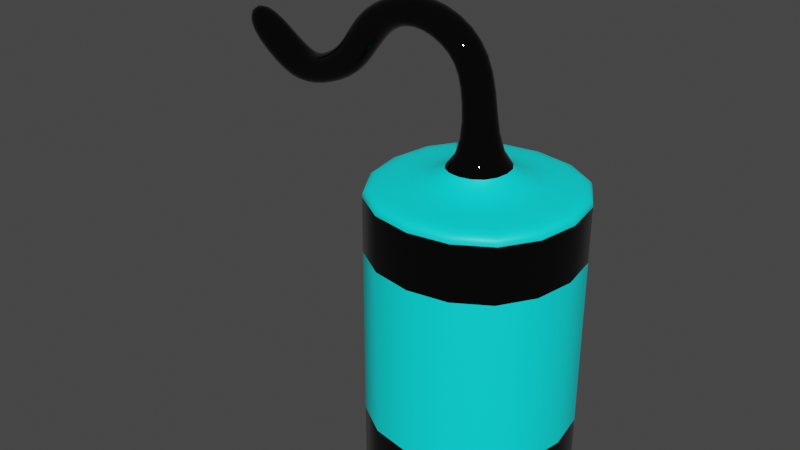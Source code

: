# Source: sea_lantern.blend  (saved by Blender 2.92.15; exported with 4.5.12 LTS)
import bpy
from mathutils import Matrix  # noqa: F401  (used for matrix-valued properties, if any)

bpy.ops.wm.read_factory_settings(use_empty=True)
scene = bpy.context.scene
scene.name = 'Scene'

# ---- collections
col_collection = bpy.data.collections.new('Collection'); scene.collection.children.link(col_collection)

# ---- materials (node trees are filled in below, after node groups)
mat_metal = bpy.data.materials.new('metal')
mat_metal.alpha_threshold = 0.0
mat_metal.use_transparent_shadow = False
mat_metal.line_color = (0.0, 0.0, 0.0, 1.0)
mat_glow = bpy.data.materials.new('glow')
mat_glow.use_transparent_shadow = False

# ---- material node trees
mat_metal.use_nodes = True; mat_metal.node_tree.nodes.clear()
_N = mat_metal.node_tree.nodes; _L = mat_metal.node_tree.links
n0 = _N.new('ShaderNodeOutputMaterial'); n0.name = 'Material Output'; n0.location = (300, 300)
n1 = _N.new('ShaderNodeBsdfPrincipled'); n1.name = 'Principled BSDF'; n1.location = (10, 300)
n1.distribution = 'GGX'
n1.subsurface_method = 'BURLEY'
n1.inputs[0].default_value = (0.04129, 0.04129, 0.04129, 1.0)
n1.inputs[1].default_value = 1.0
n1.inputs[2].default_value = 0.0
n1.inputs[3].default_value = 1.45
n1.inputs[27].default_value = (0.0, 0.0, 0.0, 1.0)
n1.inputs[28].default_value = 1.0
_L.new(n1.outputs[0], n0.inputs[0])
n0.is_active_output = True
mat_glow.use_nodes = True; mat_glow.node_tree.nodes.clear()
_N = mat_glow.node_tree.nodes; _L = mat_glow.node_tree.links
n0 = _N.new('ShaderNodeBsdfPrincipled'); n0.name = 'Principled BSDF'; n0.location = (10, 300)
n0.distribution = 'GGX'
n0.subsurface_method = 'BURLEY'
n0.inputs[0].default_value = (0.0, 1.0, 1.0, 1.0)
n0.inputs[3].default_value = 1.45
n0.inputs[27].default_value = (0.0, 0.0, 0.0, 1.0)
n0.inputs[28].default_value = 1.0
n1 = _N.new('ShaderNodeOutputMaterial'); n1.name = 'Material Output'; n1.location = (300, 300)
_L.new(n0.outputs[0], n1.inputs[0])
n1.is_active_output = True

# ---- world
world_world = bpy.data.worlds.new('World'); scene.world = world_world
world_world.use_nodes = True; world_world.node_tree.nodes.clear()
_N = world_world.node_tree.nodes; _L = world_world.node_tree.links
n0 = _N.new('ShaderNodeOutputWorld'); n0.name = 'World Output'; n0.location = (300, 300)
n1 = _N.new('ShaderNodeBackground'); n1.name = 'Background'; n1.location = (10, 300)
n1.inputs[0].default_value = (0.05088, 0.05088, 0.05088, 1.0)
_L.new(n1.outputs[0], n0.inputs[0])
n0.is_active_output = True
world_world.color = (0.05088, 0.05088, 0.05088)
world_world.use_sun_shadow = False
world_world.sun_shadow_jitter_overblur = 0.0

# ---- meshes
me_cube_001 = bpy.data.meshes.new('Cube.001')
me_cube_001.from_pydata([(-1.0, -1.0, -1.0), (-1.0, -1.0, 1.269), (-1.0, 1.0, -1.0), (-1.0, 1.0, 1.269), (1.0, -1.0, -1.0), (1.0, -1.0, 1.269), (1.0, 1.0, -1.0), (1.0, 1.0, 1.269), (-1.0, -1.0, 1.435), (-1.0, 1.0, 1.435), (1.0, -1.0, 1.435), (1.0, 1.0, 1.435), (-1.0, -1.0, 1.529), (-1.0, 1.0, 1.529), (1.0, -1.0, 1.529), (1.0, 1.0, 1.529), (-1.0, -1.0, -1.151), (-1.0, 1.0, -1.151), (1.0, -1.0, -1.151), (1.0, 1.0, -1.151), (-1.0, -1.0, -1.302), (-1.0, 1.0, -1.302), (1.0, -1.0, -1.302), (1.0, 1.0, -1.302), (-0.1582, -0.1582, 1.529), (-0.1582, 0.1582, 1.529), (0.1582, 0.1582, 1.529), (0.1582, -0.1582, 1.529), (-0.1461, -0.1582, 2.243), (-0.1461, 0.1582, 2.243), (0.1461, 0.1582, 2.364), (0.1461, -0.1582, 2.364), (-0.2146, -0.1582, 2.534), (-0.2146, 0.1582, 2.534), (-0.09889, 0.1582, 2.828), (-0.09889, -0.1582, 2.828), (-0.5768, -0.1582, 2.721), (-0.5768, 0.1582, 2.721), (-0.6923, 0.1582, 3.016), (-0.6923, -0.1582, 3.016), (-0.9441, -0.1582, 2.612), (-0.9441, 0.1582, 2.612), (-1.215, 0.1582, 2.776), (-1.215, -0.1582, 2.776), (-1.178, -0.1582, 2.24), (-1.178, 0.1582, 2.24), (-1.391, 0.1582, 2.474), (-1.391, -0.1582, 2.474), (-1.411, -0.1582, 2.042), (-1.411, 0.1582, 2.042), (-1.527, 0.1582, 2.336), (-1.527, -0.1582, 2.336), (-1.838, -0.1582, 1.905), (-1.838, 0.1582, 1.905), (-1.762, 0.1582, 2.212), (-1.762, -0.1582, 2.212), (-2.162, -0.1582, 2.001), (-2.162, 0.1582, 2.001), (-1.961, 0.1582, 2.245), (-1.961, -0.1582, 2.245), (-2.652, -0.1582, 2.405), (-2.652, 0.1582, 2.405), (-2.451, 0.1582, 2.649), (-2.451, -0.1582, 2.649)], [], [(0, 1, 3, 2), (2, 3, 7, 6), (6, 7, 5, 4), (4, 5, 1, 0), (6, 4, 18, 19), (7, 3, 9, 11), (10, 11, 15, 14), (5, 7, 11, 10), (3, 1, 8, 9), (1, 5, 10, 8), (14, 15, 26, 27), (9, 8, 12, 13), (8, 10, 14, 12), (11, 9, 13, 15), (18, 16, 20, 22), (4, 0, 16, 18), (2, 6, 19, 17), (0, 2, 17, 16), (21, 23, 22, 20), (17, 19, 23, 21), (19, 18, 22, 23), (16, 17, 21, 20), (27, 26, 30, 31), (13, 12, 24, 25), (12, 14, 27, 24), (15, 13, 25, 26), (28, 31, 35, 32), (25, 24, 28, 29), (24, 27, 31, 28), (26, 25, 29, 30), (34, 33, 37, 38), (30, 29, 33, 34), (31, 30, 34, 35), (29, 28, 32, 33), (39, 38, 42, 43), (35, 34, 38, 39), (33, 32, 36, 37), (32, 35, 39, 36), (40, 43, 47, 44), (37, 36, 40, 41), (36, 39, 43, 40), (38, 37, 41, 42), (47, 46, 50, 51), (42, 41, 45, 46), (43, 42, 46, 47), (41, 40, 44, 45), (51, 50, 54, 55), (45, 44, 48, 49), (44, 47, 51, 48), (46, 45, 49, 50), (52, 55, 59, 56), (49, 48, 52, 53), (48, 51, 55, 52), (50, 49, 53, 54), (59, 58, 62, 63), (54, 53, 57, 58), (55, 54, 58, 59), (53, 52, 56, 57), (62, 61, 60, 63), (57, 56, 60, 61), (56, 59, 63, 60), (58, 57, 61, 62)])
me_cube_001.polygons.foreach_set('use_smooth', [True] * 62)
me_cube_001.polygons.foreach_set('material_index', [1, 1, 1, 1, 0, 0, 1, 0, 0, 0, 1, 1, 1, 1, 1, 0, 0, 0, 1, 1, 1, 1, 0, 1, 1, 1, 0, 0, 0, 0, 0, 0, 0, 0, 0, 0, 0, 0, 0, 0, 0, 0, 0, 0, 0, 0, 0, 0, 0, 0, 0, 0, 0, 0, 0, 0, 0, 0, 0, 0, 0, 0])
_uv = me_cube_001.uv_layers.new(name='UVMap')
_uv.uv.foreach_set('vector', [0.375, 0.0, 0.625, 0.0, 0.625, 0.25, 0.375, 0.25, 0.375, 0.25, 0.625, 0.25, 0.625, 0.5, 0.375, 0.5, 0.375, 0.5, 0.625, 0.5, 0.625, 0.75, 0.375, 0.75, 0.375, 0.75, 0.625, 0.75, 0.625, 1.0, 0.375, 1.0, 0.375, 0.5, 0.375, 0.75, 0.375, 0.75, 0.375, 0.5, 0.625, 0.5, 0.625, 0.25, 0.625, 0.25, 0.625, 0.5, 0.625, 0.75, 0.625, 0.5, 0.625, 0.5, 0.625, 0.75, 0.625, 0.75, 0.625, 0.5, 0.625, 0.5, 0.625, 0.75, 0.625, 0.25, 0.625, 0.0, 0.625, 0.0, 0.625, 0.25, 0.625, 1.0, 0.625, 0.75, 0.625, 0.75, 0.625, 1.0, 0.625, 0.75, 0.625, 0.5, 0.625, 0.5, 0.625, 0.75, 0.625, 0.25, 0.625, 0.0, 0.625, 0.0, 0.625, 0.25, 0.625, 1.0, 0.625, 0.75, 0.625, 0.75, 0.625, 1.0, 0.625, 0.5, 0.625, 0.25, 0.625, 0.25, 0.625, 0.5, 0.375, 0.75, 0.375, 1.0, 0.375, 1.0, 0.375, 0.75, 0.375, 0.75, 0.375, 1.0, 0.375, 1.0, 0.375, 0.75, 0.375, 0.25, 0.375, 0.5, 0.375, 0.5, 0.375, 0.25, 0.375, 0.0, 0.375, 0.25, 0.375, 0.25, 0.375, 0.0, 0.125, 0.5, 0.375, 0.5, 0.375, 0.75, 0.125, 0.75, 0.375, 0.25, 0.375, 0.5, 0.375, 0.5, 0.375, 0.25, 0.375, 0.5, 0.375, 0.75, 0.375, 0.75, 0.375, 0.5, 0.375, 0.0, 0.375, 0.25, 0.375, 0.25, 0.375, 0.0, 0.625, 0.75, 0.625, 0.5, 0.625, 0.5, 0.625, 0.75, 0.625, 0.25, 0.625, 0.0, 0.625, 0.0, 0.625, 0.25, 0.625, 1.0, 0.625, 0.75, 0.625, 0.75, 0.625, 1.0, 0.625, 0.5, 0.625, 0.25, 0.625, 0.25, 0.625, 0.5, 0.625, 1.0, 0.625, 0.75, 0.625, 0.75, 0.625, 1.0, 0.625, 0.25, 0.625, 0.0, 0.625, 0.0, 0.625, 0.25, 0.625, 1.0, 0.625, 0.75, 0.625, 0.75, 0.625, 1.0, 0.625, 0.5, 0.625, 0.25, 0.625, 0.25, 0.625, 0.5, 0.625, 0.5, 0.625, 0.25, 0.625, 0.25, 0.625, 0.5, 0.625, 0.5, 0.625, 0.25, 0.625, 0.25, 0.625, 0.5, 0.625, 0.75, 0.625, 0.5, 0.625, 0.5, 0.625, 0.75, 0.625, 0.25, 0.625, 0.0, 0.625, 0.0, 0.625, 0.25, 0.625, 0.75, 0.625, 0.5, 0.625, 0.5, 0.625, 0.75, 0.625, 0.75, 0.625, 0.5, 0.625, 0.5, 0.625, 0.75, 0.625, 0.25, 0.625, 0.0, 0.625, 0.0, 0.625, 0.25, 0.625, 1.0, 0.625, 0.75, 0.625, 0.75, 0.625, 1.0, 0.625, 1.0, 0.625, 0.75, 0.625, 0.75, 0.625, 1.0, 0.625, 0.25, 0.625, 0.0, 0.625, 0.0, 0.625, 0.25, 0.625, 1.0, 0.625, 0.75, 0.625, 0.75, 0.625, 1.0, 0.625, 0.5, 0.625, 0.25, 0.625, 0.25, 0.625, 0.5, 0.625, 0.75, 0.625, 0.5, 0.625, 0.5, 0.625, 0.75, 0.625, 0.5, 0.625, 0.25, 0.625, 0.25, 0.625, 0.5, 0.625, 0.75, 0.625, 0.5, 0.625, 0.5, 0.625, 0.75, 0.625, 0.25, 0.625, 0.0, 0.625, 0.0, 0.625, 0.25, 0.625, 0.75, 0.625, 0.5, 0.625, 0.5, 0.625, 0.75, 0.625, 0.25, 0.625, 0.0, 0.625, 0.0, 0.625, 0.25, 0.625, 1.0, 0.625, 0.75, 0.625, 0.75, 0.625, 1.0, 0.625, 0.5, 0.625, 0.25, 0.625, 0.25, 0.625, 0.5, 0.625, 1.0, 0.625, 0.75, 0.625, 0.75, 0.625, 1.0, 0.625, 0.25, 0.625, 0.0, 0.625, 0.0, 0.625, 0.25, 0.625, 1.0, 0.625, 0.75, 0.625, 0.75, 0.625, 1.0, 0.625, 0.5, 0.625, 0.25, 0.625, 0.25, 0.625, 0.5, 0.625, 0.75, 0.625, 0.5, 0.625, 0.5, 0.625, 0.75, 0.625, 0.5, 0.625, 0.25, 0.625, 0.25, 0.625, 0.5, 0.625, 0.75, 0.625, 0.5, 0.625, 0.5, 0.625, 0.75, 0.625, 0.25, 0.625, 0.0, 0.625, 0.0, 0.625, 0.25, 0.625, 0.5, 0.875, 0.5, 0.875, 0.75, 0.625, 0.75, 0.625, 0.25, 0.625, 0.0, 0.625, 0.0, 0.625, 0.25, 0.625, 1.0, 0.625, 0.75, 0.625, 0.75, 0.625, 1.0, 0.625, 0.5, 0.625, 0.25, 0.625, 0.25, 0.625, 0.5])
me_cube_001.materials.append(mat_metal)
me_cube_001.materials.append(mat_glow)
me_cube_001.use_remesh_fix_poles = True
me_cube_001.use_remesh_preserve_attributes = False
me_cube_001.use_mirror_vertex_groups = False
me_cube_001.update()

# ---- objects
ob_cube = bpy.data.objects.new('Cube', me_cube_001)

# ---- transforms, parenting, visibility, modifiers, constraints
ob_cube.location = (0.0, 0.0, 0.0)
ob_cube.lineart.crease_threshold = 0.0
_m = ob_cube.modifiers.new('Subdivision', 'SUBSURF')
_m.uv_smooth = 'PRESERVE_CORNERS'

# ---- collection membership
col_collection.objects.link(ob_cube)

# ---- scene / render settings (as saved in the file)
scene.frame_start = 1; scene.frame_end = 250; scene.frame_set(1)
scene.render.engine = 'BLENDER_EEVEE_NEXT'
scene.cycles.use_denoising = False
scene.cycles.samples = 128
scene.cycles.sampling_pattern = 'TABULATED_SOBOL'
scene.cycles.use_adaptive_sampling = False
scene.cycles.use_light_tree = False
scene.view_settings.view_transform = 'Filmic'
bpy.context.view_layer.update()

# ---- added for rendering (the .blend has no active camera and no usable light): camera, sun
cam_auto = bpy.data.cameras.new('AutoCamera')
cam_auto.lens = 50.0
cam_auto.sensor_width = 36.0
cam_auto.clip_end = 1000.0
ob_auto_camera = bpy.data.objects.new('AutoCamera', cam_auto)
scene.collection.objects.link(ob_auto_camera)
ob_auto_camera.location = (4.72414, -6.66013, 5.29679)
ob_auto_camera.rotation_euler = (1.09748, -7.21219e-08, 0.694738)
scene.camera = ob_auto_camera
light_auto_sun = bpy.data.lights.new('AutoSun', 'SUN')
light_auto_sun.energy = 3.0
light_auto_sun.angle = 0.0523599
ob_auto_sun = bpy.data.objects.new('AutoSun', light_auto_sun)
scene.collection.objects.link(ob_auto_sun)
ob_auto_sun.rotation_euler = (0.872665, 0.174533, 0.523599)
bpy.context.view_layer.update()
